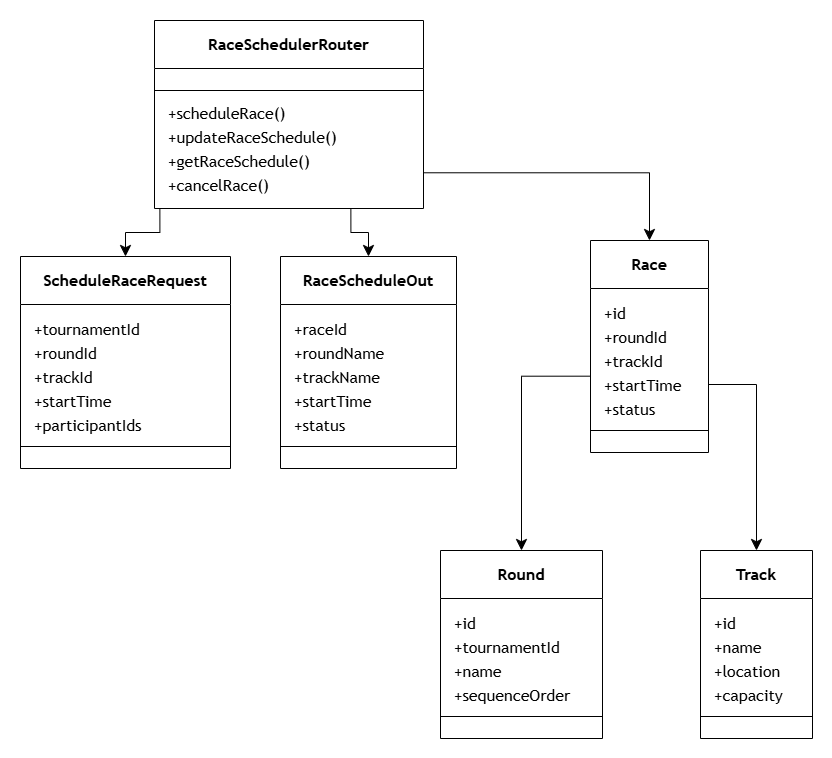

The diagram above was exported from draw.io. Its source (the exported page's mxGraphModel, read from the mxfile embedded in the PNG):
<mxGraphModel dx="1412" dy="825" grid="1" gridSize="10" guides="1" tooltips="1" connect="1" arrows="1" fold="1" page="1" pageScale="1" pageWidth="850" pageHeight="1100" math="0" shadow="0">
  <root>
    <mxCell id="0" />
    <mxCell id="1" parent="0" />
    <UserObject label="" mermaidData="{&#10;  &quot;data&quot;: &quot;classDiagram\n    class RaceSchedulerRouter {\n        +scheduleRace()\n        +updateRaceSchedule()\n        +getRaceSchedule()\n        +cancelRace()\n    }\n\n    class ScheduleRaceRequest {\n        +tournamentId\n        +roundId\n        +trackId\n        +startTime\n        +participantIds\n    }\n\n    class RaceScheduleOut {\n        +raceId\n        +roundName\n        +trackName\n        +startTime\n        +status\n    }\n\n    class Race {\n        +id\n        +roundId\n        +trackId\n        +startTime\n        +status\n    }\n\n    class Round {\n        +id\n        +tournamentId\n        +name\n        +sequenceOrder\n    }\n\n    class Track {\n        +id\n        +name\n        +location\n        +capacity\n    }\n\n    RaceSchedulerRouter --&gt; ScheduleRaceRequest\n    RaceSchedulerRouter --&gt; RaceScheduleOut\n    RaceSchedulerRouter --&gt; Race\n    Race --&gt; Round\n    Race --&gt; Track\n    Race --&gt; \&quot;0..*\&quot; Participant&quot;,&#10;  &quot;config&quot;: null&#10;}" id="H2-295wT_aGZynmRVGve-173">
      <mxCell connectable="0" parent="1" style="group;transparentBounds=1;editIcon=1;lockedGroup=0;groupPadding=20;" vertex="1">
        <mxGeometry as="geometry" />
      </mxCell>
    </UserObject>
    <UserObject label="&lt;b&gt;RaceSchedulerRouter&lt;/b&gt;" mermaidId="n:RaceSchedulerRouter" mermaidBaseStyle="swimlane;html=1;fontStyle=0;fontSize=16;align=center;verticalAlign=middle;horizontal=1;childLayout=stackLayout;startSize=48;horizontalStack=0;resizeParent=1;resizeParentMax=0;resizeLast=0;collapsible=0;marginTop=12;marginBottom=12;stackSpacing=0;swimlaneFillColor=light-dark(#ECECFF,#1f2020);whiteSpace=wrap;fillColor=light-dark(#ECECFF,#1f2020);strokeColor=light-dark(#9370DB,#cccccc);fontColor=light-dark(#333333,#cccccc);fontFamily=Trebuchet MS,Verdana,Arial,sans-serif;" mermaidBaseValue="&lt;b&gt;RaceSchedulerRouter&lt;/b&gt;" id="H2-295wT_aGZynmRVGve-174">
      <mxCell parent="H2-295wT_aGZynmRVGve-173" style="swimlane;html=1;fontStyle=0;fontSize=16;align=center;verticalAlign=middle;horizontal=1;childLayout=stackLayout;startSize=48;horizontalStack=0;resizeParent=1;resizeParentMax=0;resizeLast=0;collapsible=0;marginTop=12;marginBottom=12;stackSpacing=0;swimlaneFillColor=light-dark(#FFFFFF,#1F2020);whiteSpace=wrap;fontFamily=Trebuchet MS,Verdana,Arial,sans-serif;" vertex="1">
        <mxGeometry height="188" width="269" x="163" y="30" as="geometry" />
      </mxCell>
    </UserObject>
    <mxCell id="H2-295wT_aGZynmRVGve-175" parent="H2-295wT_aGZynmRVGve-174" style="line;strokeWidth=1;spacingLeft=3;spacingRight=3;rotatable=0;points=[];" vertex="1">
      <mxGeometry height="20" width="269" y="60" as="geometry" />
    </mxCell>
    <mxCell id="H2-295wT_aGZynmRVGve-176" parent="H2-295wT_aGZynmRVGve-174" style="text;fontSize=16;align=left;verticalAlign=middle;spacingLeft=12;spacingRight=12;overflow=hidden;rotatable=0;points=[[0,0.5],[1,0.5]];portConstraint=eastwest;fontFamily=Trebuchet MS,Verdana,Arial,sans-serif;" value="+scheduleRace()" vertex="1">
      <mxGeometry height="24" width="269" y="80" as="geometry" />
    </mxCell>
    <mxCell id="H2-295wT_aGZynmRVGve-177" parent="H2-295wT_aGZynmRVGve-174" style="text;fontSize=16;align=left;verticalAlign=middle;spacingLeft=12;spacingRight=12;overflow=hidden;rotatable=0;points=[[0,0.5],[1,0.5]];portConstraint=eastwest;fontFamily=Trebuchet MS,Verdana,Arial,sans-serif;" value="+updateRaceSchedule()" vertex="1">
      <mxGeometry height="24" width="269" y="104" as="geometry" />
    </mxCell>
    <mxCell id="H2-295wT_aGZynmRVGve-178" parent="H2-295wT_aGZynmRVGve-174" style="text;fontSize=16;align=left;verticalAlign=middle;spacingLeft=12;spacingRight=12;overflow=hidden;rotatable=0;points=[[0,0.5],[1,0.5]];portConstraint=eastwest;fontFamily=Trebuchet MS,Verdana,Arial,sans-serif;" value="+getRaceSchedule()" vertex="1">
      <mxGeometry height="24" width="269" y="128" as="geometry" />
    </mxCell>
    <mxCell id="H2-295wT_aGZynmRVGve-179" parent="H2-295wT_aGZynmRVGve-174" style="text;fontSize=16;align=left;verticalAlign=middle;spacingLeft=12;spacingRight=12;overflow=hidden;rotatable=0;points=[[0,0.5],[1,0.5]];portConstraint=eastwest;fontFamily=Trebuchet MS,Verdana,Arial,sans-serif;" value="+cancelRace()" vertex="1">
      <mxGeometry height="24" width="269" y="152" as="geometry" />
    </mxCell>
    <UserObject label="&lt;b&gt;ScheduleRaceRequest&lt;/b&gt;" mermaidId="n:ScheduleRaceRequest" mermaidBaseStyle="swimlane;html=1;fontStyle=0;fontSize=16;align=center;verticalAlign=middle;horizontal=1;childLayout=stackLayout;startSize=48;horizontalStack=0;resizeParent=1;resizeParentMax=0;resizeLast=0;collapsible=0;marginTop=12;marginBottom=12;stackSpacing=0;swimlaneFillColor=light-dark(#ECECFF,#1f2020);whiteSpace=wrap;fillColor=light-dark(#ECECFF,#1f2020);strokeColor=light-dark(#9370DB,#cccccc);fontColor=light-dark(#333333,#cccccc);fontFamily=Trebuchet MS,Verdana,Arial,sans-serif;" mermaidBaseValue="&lt;b&gt;ScheduleRaceRequest&lt;/b&gt;" id="H2-295wT_aGZynmRVGve-180">
      <mxCell parent="H2-295wT_aGZynmRVGve-173" style="swimlane;html=1;fontStyle=0;fontSize=16;align=center;verticalAlign=middle;horizontal=1;childLayout=stackLayout;startSize=48;horizontalStack=0;resizeParent=1;resizeParentMax=0;resizeLast=0;collapsible=0;marginTop=12;marginBottom=12;stackSpacing=0;swimlaneFillColor=light-dark(#FFFFFF,#1F2020);whiteSpace=wrap;fontFamily=Trebuchet MS,Verdana,Arial,sans-serif;" vertex="1">
        <mxGeometry height="212" width="210" x="29" y="266" as="geometry" />
      </mxCell>
    </UserObject>
    <mxCell id="H2-295wT_aGZynmRVGve-181" parent="H2-295wT_aGZynmRVGve-180" style="text;fontSize=16;align=left;verticalAlign=middle;spacingLeft=12;spacingRight=12;overflow=hidden;rotatable=0;points=[[0,0.5],[1,0.5]];portConstraint=eastwest;fontFamily=Trebuchet MS,Verdana,Arial,sans-serif;" value="+tournamentId" vertex="1">
      <mxGeometry height="24" width="210" y="60" as="geometry" />
    </mxCell>
    <mxCell id="H2-295wT_aGZynmRVGve-182" parent="H2-295wT_aGZynmRVGve-180" style="text;fontSize=16;align=left;verticalAlign=middle;spacingLeft=12;spacingRight=12;overflow=hidden;rotatable=0;points=[[0,0.5],[1,0.5]];portConstraint=eastwest;fontFamily=Trebuchet MS,Verdana,Arial,sans-serif;" value="+roundId" vertex="1">
      <mxGeometry height="24" width="210" y="84" as="geometry" />
    </mxCell>
    <mxCell id="H2-295wT_aGZynmRVGve-183" parent="H2-295wT_aGZynmRVGve-180" style="text;fontSize=16;align=left;verticalAlign=middle;spacingLeft=12;spacingRight=12;overflow=hidden;rotatable=0;points=[[0,0.5],[1,0.5]];portConstraint=eastwest;fontFamily=Trebuchet MS,Verdana,Arial,sans-serif;" value="+trackId" vertex="1">
      <mxGeometry height="24" width="210" y="108" as="geometry" />
    </mxCell>
    <mxCell id="H2-295wT_aGZynmRVGve-184" parent="H2-295wT_aGZynmRVGve-180" style="text;fontSize=16;align=left;verticalAlign=middle;spacingLeft=12;spacingRight=12;overflow=hidden;rotatable=0;points=[[0,0.5],[1,0.5]];portConstraint=eastwest;fontFamily=Trebuchet MS,Verdana,Arial,sans-serif;" value="+startTime" vertex="1">
      <mxGeometry height="24" width="210" y="132" as="geometry" />
    </mxCell>
    <mxCell id="H2-295wT_aGZynmRVGve-185" parent="H2-295wT_aGZynmRVGve-180" style="text;fontSize=16;align=left;verticalAlign=middle;spacingLeft=12;spacingRight=12;overflow=hidden;rotatable=0;points=[[0,0.5],[1,0.5]];portConstraint=eastwest;fontFamily=Trebuchet MS,Verdana,Arial,sans-serif;" value="+participantIds" vertex="1">
      <mxGeometry height="24" width="210" y="156" as="geometry" />
    </mxCell>
    <mxCell id="H2-295wT_aGZynmRVGve-186" parent="H2-295wT_aGZynmRVGve-180" style="line;strokeWidth=1;spacingLeft=3;spacingRight=3;rotatable=0;points=[];" vertex="1">
      <mxGeometry height="20" width="210" y="180" as="geometry" />
    </mxCell>
    <UserObject label="&lt;b&gt;RaceScheduleOut&lt;/b&gt;" mermaidId="n:RaceScheduleOut" mermaidBaseStyle="swimlane;html=1;fontStyle=0;fontSize=16;align=center;verticalAlign=middle;horizontal=1;childLayout=stackLayout;startSize=48;horizontalStack=0;resizeParent=1;resizeParentMax=0;resizeLast=0;collapsible=0;marginTop=12;marginBottom=12;stackSpacing=0;swimlaneFillColor=light-dark(#ECECFF,#1f2020);whiteSpace=wrap;fillColor=light-dark(#ECECFF,#1f2020);strokeColor=light-dark(#9370DB,#cccccc);fontColor=light-dark(#333333,#cccccc);fontFamily=Trebuchet MS,Verdana,Arial,sans-serif;" mermaidBaseValue="&lt;b&gt;RaceScheduleOut&lt;/b&gt;" id="H2-295wT_aGZynmRVGve-187">
      <mxCell parent="H2-295wT_aGZynmRVGve-173" style="swimlane;html=1;fontStyle=0;fontSize=16;align=center;verticalAlign=middle;horizontal=1;childLayout=stackLayout;startSize=48;horizontalStack=0;resizeParent=1;resizeParentMax=0;resizeLast=0;collapsible=0;marginTop=12;marginBottom=12;stackSpacing=0;swimlaneFillColor=light-dark(#FFFFFF,#1F2020);whiteSpace=wrap;fontFamily=Trebuchet MS,Verdana,Arial,sans-serif;" vertex="1">
        <mxGeometry height="212" width="176" x="289" y="266" as="geometry" />
      </mxCell>
    </UserObject>
    <mxCell id="H2-295wT_aGZynmRVGve-188" parent="H2-295wT_aGZynmRVGve-187" style="text;fontSize=16;align=left;verticalAlign=middle;spacingLeft=12;spacingRight=12;overflow=hidden;rotatable=0;points=[[0,0.5],[1,0.5]];portConstraint=eastwest;fontFamily=Trebuchet MS,Verdana,Arial,sans-serif;" value="+raceId" vertex="1">
      <mxGeometry height="24" width="176" y="60" as="geometry" />
    </mxCell>
    <mxCell id="H2-295wT_aGZynmRVGve-189" parent="H2-295wT_aGZynmRVGve-187" style="text;fontSize=16;align=left;verticalAlign=middle;spacingLeft=12;spacingRight=12;overflow=hidden;rotatable=0;points=[[0,0.5],[1,0.5]];portConstraint=eastwest;fontFamily=Trebuchet MS,Verdana,Arial,sans-serif;" value="+roundName" vertex="1">
      <mxGeometry height="24" width="176" y="84" as="geometry" />
    </mxCell>
    <mxCell id="H2-295wT_aGZynmRVGve-190" parent="H2-295wT_aGZynmRVGve-187" style="text;fontSize=16;align=left;verticalAlign=middle;spacingLeft=12;spacingRight=12;overflow=hidden;rotatable=0;points=[[0,0.5],[1,0.5]];portConstraint=eastwest;fontFamily=Trebuchet MS,Verdana,Arial,sans-serif;" value="+trackName" vertex="1">
      <mxGeometry height="24" width="176" y="108" as="geometry" />
    </mxCell>
    <mxCell id="H2-295wT_aGZynmRVGve-191" parent="H2-295wT_aGZynmRVGve-187" style="text;fontSize=16;align=left;verticalAlign=middle;spacingLeft=12;spacingRight=12;overflow=hidden;rotatable=0;points=[[0,0.5],[1,0.5]];portConstraint=eastwest;fontFamily=Trebuchet MS,Verdana,Arial,sans-serif;" value="+startTime" vertex="1">
      <mxGeometry height="24" width="176" y="132" as="geometry" />
    </mxCell>
    <mxCell id="H2-295wT_aGZynmRVGve-192" parent="H2-295wT_aGZynmRVGve-187" style="text;fontSize=16;align=left;verticalAlign=middle;spacingLeft=12;spacingRight=12;overflow=hidden;rotatable=0;points=[[0,0.5],[1,0.5]];portConstraint=eastwest;fontFamily=Trebuchet MS,Verdana,Arial,sans-serif;" value="+status" vertex="1">
      <mxGeometry height="24" width="176" y="156" as="geometry" />
    </mxCell>
    <mxCell id="H2-295wT_aGZynmRVGve-193" parent="H2-295wT_aGZynmRVGve-187" style="line;strokeWidth=1;spacingLeft=3;spacingRight=3;rotatable=0;points=[];" vertex="1">
      <mxGeometry height="20" width="176" y="180" as="geometry" />
    </mxCell>
    <UserObject label="&lt;b&gt;Race&lt;/b&gt;" mermaidId="n:Race" mermaidBaseStyle="swimlane;html=1;fontStyle=0;fontSize=16;align=center;verticalAlign=middle;horizontal=1;childLayout=stackLayout;startSize=48;horizontalStack=0;resizeParent=1;resizeParentMax=0;resizeLast=0;collapsible=0;marginTop=12;marginBottom=12;stackSpacing=0;swimlaneFillColor=light-dark(#ECECFF,#1f2020);whiteSpace=wrap;fillColor=light-dark(#ECECFF,#1f2020);strokeColor=light-dark(#9370DB,#cccccc);fontColor=light-dark(#333333,#cccccc);fontFamily=Trebuchet MS,Verdana,Arial,sans-serif;" mermaidBaseValue="&lt;b&gt;Race&lt;/b&gt;" id="H2-295wT_aGZynmRVGve-194">
      <mxCell parent="H2-295wT_aGZynmRVGve-173" style="swimlane;html=1;fontStyle=0;fontSize=16;align=center;verticalAlign=middle;horizontal=1;childLayout=stackLayout;startSize=48;horizontalStack=0;resizeParent=1;resizeParentMax=0;resizeLast=0;collapsible=0;marginTop=12;marginBottom=12;stackSpacing=0;swimlaneFillColor=light-dark(#FFFFFF,#1F2020);whiteSpace=wrap;fontFamily=Trebuchet MS,Verdana,Arial,sans-serif;" vertex="1">
        <mxGeometry height="212" width="118" x="599" y="250" as="geometry" />
      </mxCell>
    </UserObject>
    <mxCell id="H2-295wT_aGZynmRVGve-195" parent="H2-295wT_aGZynmRVGve-194" style="text;fontSize=16;align=left;verticalAlign=middle;spacingLeft=12;spacingRight=12;overflow=hidden;rotatable=0;points=[[0,0.5],[1,0.5]];portConstraint=eastwest;fontFamily=Trebuchet MS,Verdana,Arial,sans-serif;" value="+id" vertex="1">
      <mxGeometry height="24" width="118" y="60" as="geometry" />
    </mxCell>
    <mxCell id="H2-295wT_aGZynmRVGve-196" parent="H2-295wT_aGZynmRVGve-194" style="text;fontSize=16;align=left;verticalAlign=middle;spacingLeft=12;spacingRight=12;overflow=hidden;rotatable=0;points=[[0,0.5],[1,0.5]];portConstraint=eastwest;fontFamily=Trebuchet MS,Verdana,Arial,sans-serif;" value="+roundId" vertex="1">
      <mxGeometry height="24" width="118" y="84" as="geometry" />
    </mxCell>
    <mxCell id="H2-295wT_aGZynmRVGve-197" parent="H2-295wT_aGZynmRVGve-194" style="text;fontSize=16;align=left;verticalAlign=middle;spacingLeft=12;spacingRight=12;overflow=hidden;rotatable=0;points=[[0,0.5],[1,0.5]];portConstraint=eastwest;fontFamily=Trebuchet MS,Verdana,Arial,sans-serif;" value="+trackId" vertex="1">
      <mxGeometry height="24" width="118" y="108" as="geometry" />
    </mxCell>
    <mxCell id="H2-295wT_aGZynmRVGve-198" parent="H2-295wT_aGZynmRVGve-194" style="text;fontSize=16;align=left;verticalAlign=middle;spacingLeft=12;spacingRight=12;overflow=hidden;rotatable=0;points=[[0,0.5],[1,0.5]];portConstraint=eastwest;fontFamily=Trebuchet MS,Verdana,Arial,sans-serif;" value="+startTime" vertex="1">
      <mxGeometry height="24" width="118" y="132" as="geometry" />
    </mxCell>
    <mxCell id="H2-295wT_aGZynmRVGve-199" parent="H2-295wT_aGZynmRVGve-194" style="text;fontSize=16;align=left;verticalAlign=middle;spacingLeft=12;spacingRight=12;overflow=hidden;rotatable=0;points=[[0,0.5],[1,0.5]];portConstraint=eastwest;fontFamily=Trebuchet MS,Verdana,Arial,sans-serif;" value="+status" vertex="1">
      <mxGeometry height="24" width="118" y="156" as="geometry" />
    </mxCell>
    <mxCell id="H2-295wT_aGZynmRVGve-200" parent="H2-295wT_aGZynmRVGve-194" style="line;strokeWidth=1;spacingLeft=3;spacingRight=3;rotatable=0;points=[];" vertex="1">
      <mxGeometry height="20" width="118" y="180" as="geometry" />
    </mxCell>
    <UserObject label="&lt;b&gt;Round&lt;/b&gt;" mermaidId="n:Round" mermaidBaseStyle="swimlane;html=1;fontStyle=0;fontSize=16;align=center;verticalAlign=middle;horizontal=1;childLayout=stackLayout;startSize=48;horizontalStack=0;resizeParent=1;resizeParentMax=0;resizeLast=0;collapsible=0;marginTop=12;marginBottom=12;stackSpacing=0;swimlaneFillColor=light-dark(#ECECFF,#1f2020);whiteSpace=wrap;fillColor=light-dark(#ECECFF,#1f2020);strokeColor=light-dark(#9370DB,#cccccc);fontColor=light-dark(#333333,#cccccc);fontFamily=Trebuchet MS,Verdana,Arial,sans-serif;" mermaidBaseValue="&lt;b&gt;Round&lt;/b&gt;" id="H2-295wT_aGZynmRVGve-201">
      <mxCell parent="H2-295wT_aGZynmRVGve-173" style="swimlane;html=1;fontStyle=0;fontSize=16;align=center;verticalAlign=middle;horizontal=1;childLayout=stackLayout;startSize=48;horizontalStack=0;resizeParent=1;resizeParentMax=0;resizeLast=0;collapsible=0;marginTop=12;marginBottom=12;stackSpacing=0;swimlaneFillColor=light-dark(#FFFFFF,#1F2020);whiteSpace=wrap;fontFamily=Trebuchet MS,Verdana,Arial,sans-serif;" vertex="1">
        <mxGeometry height="188" width="162" x="449" y="560" as="geometry" />
      </mxCell>
    </UserObject>
    <mxCell id="H2-295wT_aGZynmRVGve-202" parent="H2-295wT_aGZynmRVGve-201" style="text;fontSize=16;align=left;verticalAlign=middle;spacingLeft=12;spacingRight=12;overflow=hidden;rotatable=0;points=[[0,0.5],[1,0.5]];portConstraint=eastwest;fontFamily=Trebuchet MS,Verdana,Arial,sans-serif;" value="+id" vertex="1">
      <mxGeometry height="24" width="162" y="60" as="geometry" />
    </mxCell>
    <mxCell id="H2-295wT_aGZynmRVGve-203" parent="H2-295wT_aGZynmRVGve-201" style="text;fontSize=16;align=left;verticalAlign=middle;spacingLeft=12;spacingRight=12;overflow=hidden;rotatable=0;points=[[0,0.5],[1,0.5]];portConstraint=eastwest;fontFamily=Trebuchet MS,Verdana,Arial,sans-serif;" value="+tournamentId" vertex="1">
      <mxGeometry height="24" width="162" y="84" as="geometry" />
    </mxCell>
    <mxCell id="H2-295wT_aGZynmRVGve-204" parent="H2-295wT_aGZynmRVGve-201" style="text;fontSize=16;align=left;verticalAlign=middle;spacingLeft=12;spacingRight=12;overflow=hidden;rotatable=0;points=[[0,0.5],[1,0.5]];portConstraint=eastwest;fontFamily=Trebuchet MS,Verdana,Arial,sans-serif;" value="+name" vertex="1">
      <mxGeometry height="24" width="162" y="108" as="geometry" />
    </mxCell>
    <mxCell id="H2-295wT_aGZynmRVGve-205" parent="H2-295wT_aGZynmRVGve-201" style="text;fontSize=16;align=left;verticalAlign=middle;spacingLeft=12;spacingRight=12;overflow=hidden;rotatable=0;points=[[0,0.5],[1,0.5]];portConstraint=eastwest;fontFamily=Trebuchet MS,Verdana,Arial,sans-serif;" value="+sequenceOrder" vertex="1">
      <mxGeometry height="24" width="162" y="132" as="geometry" />
    </mxCell>
    <mxCell id="H2-295wT_aGZynmRVGve-206" parent="H2-295wT_aGZynmRVGve-201" style="line;strokeWidth=1;spacingLeft=3;spacingRight=3;rotatable=0;points=[];" vertex="1">
      <mxGeometry height="20" width="162" y="156" as="geometry" />
    </mxCell>
    <UserObject label="&lt;b&gt;Track&lt;/b&gt;" mermaidId="n:Track" mermaidBaseStyle="swimlane;html=1;fontStyle=0;fontSize=16;align=center;verticalAlign=middle;horizontal=1;childLayout=stackLayout;startSize=48;horizontalStack=0;resizeParent=1;resizeParentMax=0;resizeLast=0;collapsible=0;marginTop=12;marginBottom=12;stackSpacing=0;swimlaneFillColor=light-dark(#ECECFF,#1f2020);whiteSpace=wrap;fillColor=light-dark(#ECECFF,#1f2020);strokeColor=light-dark(#9370DB,#cccccc);fontColor=light-dark(#333333,#cccccc);fontFamily=Trebuchet MS,Verdana,Arial,sans-serif;" mermaidBaseValue="&lt;b&gt;Track&lt;/b&gt;" id="H2-295wT_aGZynmRVGve-207">
      <mxCell parent="H2-295wT_aGZynmRVGve-173" style="swimlane;html=1;fontStyle=0;fontSize=16;align=center;verticalAlign=middle;horizontal=1;childLayout=stackLayout;startSize=48;horizontalStack=0;resizeParent=1;resizeParentMax=0;resizeLast=0;collapsible=0;marginTop=12;marginBottom=12;stackSpacing=0;swimlaneFillColor=light-dark(#FFFFFF,#1F2020);whiteSpace=wrap;fontFamily=Trebuchet MS,Verdana,Arial,sans-serif;" vertex="1">
        <mxGeometry height="188" width="112" x="709" y="560" as="geometry" />
      </mxCell>
    </UserObject>
    <mxCell id="H2-295wT_aGZynmRVGve-208" parent="H2-295wT_aGZynmRVGve-207" style="text;fontSize=16;align=left;verticalAlign=middle;spacingLeft=12;spacingRight=12;overflow=hidden;rotatable=0;points=[[0,0.5],[1,0.5]];portConstraint=eastwest;fontFamily=Trebuchet MS,Verdana,Arial,sans-serif;" value="+id" vertex="1">
      <mxGeometry height="24" width="112" y="60" as="geometry" />
    </mxCell>
    <mxCell id="H2-295wT_aGZynmRVGve-209" parent="H2-295wT_aGZynmRVGve-207" style="text;fontSize=16;align=left;verticalAlign=middle;spacingLeft=12;spacingRight=12;overflow=hidden;rotatable=0;points=[[0,0.5],[1,0.5]];portConstraint=eastwest;fontFamily=Trebuchet MS,Verdana,Arial,sans-serif;" value="+name" vertex="1">
      <mxGeometry height="24" width="112" y="84" as="geometry" />
    </mxCell>
    <mxCell id="H2-295wT_aGZynmRVGve-210" parent="H2-295wT_aGZynmRVGve-207" style="text;fontSize=16;align=left;verticalAlign=middle;spacingLeft=12;spacingRight=12;overflow=hidden;rotatable=0;points=[[0,0.5],[1,0.5]];portConstraint=eastwest;fontFamily=Trebuchet MS,Verdana,Arial,sans-serif;" value="+location" vertex="1">
      <mxGeometry height="24" width="112" y="108" as="geometry" />
    </mxCell>
    <mxCell id="H2-295wT_aGZynmRVGve-211" parent="H2-295wT_aGZynmRVGve-207" style="text;fontSize=16;align=left;verticalAlign=middle;spacingLeft=12;spacingRight=12;overflow=hidden;rotatable=0;points=[[0,0.5],[1,0.5]];portConstraint=eastwest;fontFamily=Trebuchet MS,Verdana,Arial,sans-serif;" value="+capacity" vertex="1">
      <mxGeometry height="24" width="112" y="132" as="geometry" />
    </mxCell>
    <mxCell id="H2-295wT_aGZynmRVGve-212" parent="H2-295wT_aGZynmRVGve-207" style="line;strokeWidth=1;spacingLeft=3;spacingRight=3;rotatable=0;points=[];" vertex="1">
      <mxGeometry height="20" width="112" y="156" as="geometry" />
    </mxCell>
    <UserObject label="" mermaidId="e:RaceSchedulerRouter-&gt;ScheduleRaceRequest#0" mermaidBaseStyle="curved=1;startArrow=none;endArrow=classic;endSize=9;strokeColor=light-dark(#333333,#cccccc);exitX=0.02;exitY=1;entryX=0.5;entryY=0;" mermaidBaseValue="" id="H2-295wT_aGZynmRVGve-213">
      <mxCell edge="1" parent="H2-295wT_aGZynmRVGve-173" source="H2-295wT_aGZynmRVGve-174" style="startArrow=none;endArrow=classic;endSize=9;exitX=0.02;exitY=1;entryX=0.5;entryY=0;rounded=0;edgeStyle=orthogonalEdgeStyle;" target="H2-295wT_aGZynmRVGve-180">
        <mxGeometry relative="1" as="geometry" />
      </mxCell>
    </UserObject>
    <UserObject label="" mermaidId="e:RaceSchedulerRouter-&gt;RaceScheduleOut#0" mermaidBaseStyle="curved=1;startArrow=none;endArrow=classic;endSize=9;strokeColor=light-dark(#333333,#cccccc);exitX=0.73;exitY=1;entryX=0.5;entryY=0;" mermaidBaseValue="" id="H2-295wT_aGZynmRVGve-214">
      <mxCell edge="1" parent="H2-295wT_aGZynmRVGve-173" source="H2-295wT_aGZynmRVGve-174" style="startArrow=none;endArrow=classic;endSize=9;exitX=0.73;exitY=1;entryX=0.5;entryY=0;rounded=0;edgeStyle=orthogonalEdgeStyle;" target="H2-295wT_aGZynmRVGve-187">
        <mxGeometry relative="1" as="geometry" />
      </mxCell>
    </UserObject>
    <UserObject label="" mermaidId="e:RaceSchedulerRouter-&gt;Race#0" mermaidBaseStyle="curved=1;startArrow=none;endArrow=classic;endSize=9;strokeColor=light-dark(#333333,#cccccc);exitX=1;exitY=0.81;entryX=0.5;entryY=0;" mermaidBaseValue="" id="H2-295wT_aGZynmRVGve-215">
      <mxCell edge="1" parent="H2-295wT_aGZynmRVGve-173" source="H2-295wT_aGZynmRVGve-174" style="startArrow=none;endArrow=classic;endSize=9;exitX=1;exitY=0.81;entryX=0.5;entryY=0;rounded=0;edgeStyle=orthogonalEdgeStyle;" target="H2-295wT_aGZynmRVGve-194">
        <mxGeometry relative="1" as="geometry" />
      </mxCell>
    </UserObject>
    <UserObject label="" mermaidId="e:Race-&gt;Round#0" mermaidBaseStyle="curved=1;startArrow=none;endArrow=classic;endSize=9;strokeColor=light-dark(#333333,#cccccc);exitX=0;exitY=0.64;entryX=0.5;entryY=0;" mermaidBaseValue="" id="H2-295wT_aGZynmRVGve-216">
      <mxCell edge="1" parent="H2-295wT_aGZynmRVGve-173" source="H2-295wT_aGZynmRVGve-194" style="startArrow=none;endArrow=classic;endSize=9;exitX=0;exitY=0.64;entryX=0.5;entryY=0;rounded=0;edgeStyle=orthogonalEdgeStyle;" target="H2-295wT_aGZynmRVGve-201">
        <mxGeometry relative="1" as="geometry" />
      </mxCell>
    </UserObject>
    <UserObject label="" mermaidId="e:Race-&gt;Track#0" mermaidBaseStyle="curved=1;startArrow=none;endArrow=classic;endSize=9;strokeColor=light-dark(#333333,#cccccc);exitX=0;exitY=0.96;entryX=0.5;entryY=0;" mermaidBaseValue="" id="H2-295wT_aGZynmRVGve-217">
      <mxCell edge="1" parent="H2-295wT_aGZynmRVGve-173" source="H2-295wT_aGZynmRVGve-198" style="startArrow=none;endArrow=classic;endSize=9;exitX=1;exitY=0.5;entryX=0.5;entryY=0;rounded=0;exitDx=0;exitDy=0;edgeStyle=orthogonalEdgeStyle;" target="H2-295wT_aGZynmRVGve-207">
        <mxGeometry relative="1" as="geometry" />
      </mxCell>
    </UserObject>
  </root>
</mxGraphModel>